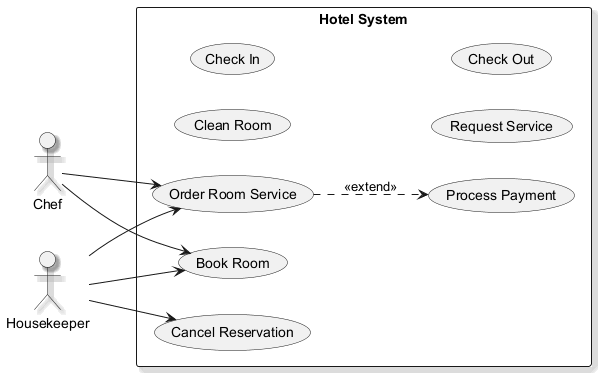

The diagram above was rendered by PlantUML. Its source (embedded in the PNG):
@startuml
skinparam backgroundColor #FFFFFF
skinparam classBackgroundColor #F1F8E9
skinparam classBorderColor #33691E
skinparam shadowing true
left to right direction
actor "Chef" as Chef
actor "Housekeeper" as Housekeeper
rectangle "Hotel System" {
  usecase "Process Payment" as UC_ProcessPayment
  usecase "Cancel Reservation" as UC_CancelReservation
  usecase "Clean Room" as UC_CleanRoom
  usecase "Book Room" as UC_BookRoom
  usecase "Check In" as UC_CheckIn
  usecase "Order Room Service" as UC_OrderRoomService
  usecase "Request Service" as UC_RequestService
  usecase "Check Out" as UC_CheckOut
}
Chef --> UC_OrderRoomService
Chef --> UC_BookRoom
Housekeeper --> UC_BookRoom
Housekeeper --> UC_CancelReservation
Housekeeper --> UC_OrderRoomService
UC_OrderRoomService ..> UC_ProcessPayment : <<extend>>
@enduml